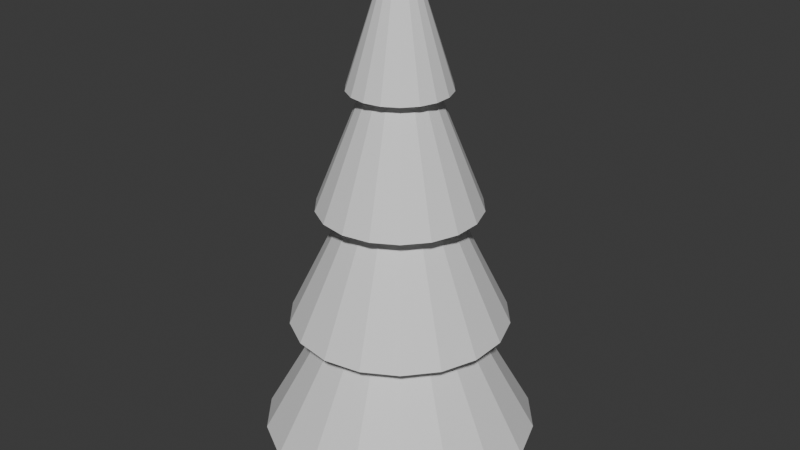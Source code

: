 # Source: terrain_assets.blend  (saved by Blender 5.1.30; exported with 4.5.12 LTS)
import bpy
from mathutils import Matrix  # noqa: F401  (used for matrix-valued properties, if any)

bpy.ops.wm.read_factory_settings(use_empty=True)
scene = bpy.context.scene
scene.name = 'Scene'

# ---- collections
col_collection = bpy.data.collections.new('Collection'); scene.collection.children.link(col_collection)

# ---- materials (node trees are filled in below, after node groups)
mat_terrainpinebark = bpy.data.materials.new('TerrainPineBark')
mat_terrainpinebark.diffuse_color = (0.33, 0.21, 0.12, 1.0)
mat_terrainpineneedles = bpy.data.materials.new('TerrainPineNeedles')
mat_terrainpineneedles.diffuse_color = (0.08, 0.28, 0.15, 1.0)
mat_terrainrock = bpy.data.materials.new('TerrainRock')
mat_terrainrock.diffuse_color = (0.38, 0.36, 0.32, 1.0)

# ---- material node trees
mat_terrainpinebark.use_nodes = True; mat_terrainpinebark.node_tree.nodes.clear()
_N = mat_terrainpinebark.node_tree.nodes; _L = mat_terrainpinebark.node_tree.links
n0 = _N.new('ShaderNodeBsdfPrincipled'); n0.name = 'Principled BSDF'; n0.location = (-200, 100)
n1 = _N.new('ShaderNodeOutputMaterial'); n1.name = 'Material Output'; n1.location = (200, 100)
_L.new(n0.outputs[0], n1.inputs[0])
n1.is_active_output = True
mat_terrainpineneedles.use_nodes = True; mat_terrainpineneedles.node_tree.nodes.clear()
_N = mat_terrainpineneedles.node_tree.nodes; _L = mat_terrainpineneedles.node_tree.links
n0 = _N.new('ShaderNodeBsdfPrincipled'); n0.name = 'Principled BSDF'; n0.location = (-200, 100)
n1 = _N.new('ShaderNodeOutputMaterial'); n1.name = 'Material Output'; n1.location = (200, 100)
_L.new(n0.outputs[0], n1.inputs[0])
n1.is_active_output = True
mat_terrainrock.use_nodes = True; mat_terrainrock.node_tree.nodes.clear()
_N = mat_terrainrock.node_tree.nodes; _L = mat_terrainrock.node_tree.links
n0 = _N.new('ShaderNodeBsdfPrincipled'); n0.name = 'Principled BSDF'; n0.location = (-200, 100)
n1 = _N.new('ShaderNodeOutputMaterial'); n1.name = 'Material Output'; n1.location = (200, 100)
_L.new(n0.outputs[0], n1.inputs[0])
n1.is_active_output = True

# ---- world
world_world = bpy.data.worlds.new('World'); scene.world = world_world
world_world.use_nodes = True; world_world.node_tree.nodes.clear()
_N = world_world.node_tree.nodes; _L = world_world.node_tree.links
n0 = _N.new('ShaderNodeOutputWorld'); n0.name = 'World Output'; n0.location = (200, 100)
n1 = _N.new('ShaderNodeBackground'); n1.name = 'Background'; n1.location = (-200, 100)
n1.inputs[0].default_value = (0.05088, 0.05088, 0.05088, 1.0)
_L.new(n1.outputs[0], n0.inputs[0])
n0.is_active_output = True
world_world.color = (0.05088, 0.05088, 0.05088)
world_world.sun_shadow_jitter_overblur = 0.0

# ---- meshes
me_cylinder = bpy.data.meshes.new('Cylinder')
me_cylinder.from_pydata([(0.0, 0.28, -1.8), (0.0, 0.28, 1.8), (0.14, 0.2425, -1.8), (0.14, 0.2425, 1.8), (0.2425, 0.14, -1.8), (0.2425, 0.14, 1.8), (0.28, 0.0, -1.8), (0.28, 0.0, 1.8), (0.2425, -0.14, -1.8), (0.2425, -0.14, 1.8), (0.14, -0.2425, -1.8), (0.14, -0.2425, 1.8), (0.0, -0.28, -1.8), (0.0, -0.28, 1.8), (-0.14, -0.2425, -1.8), (-0.14, -0.2425, 1.8), (-0.2425, -0.14, -1.8), (-0.2425, -0.14, 1.8), (-0.28, 0.0, -1.8), (-0.28, 0.0, 1.8), (-0.2425, 0.14, -1.8), (-0.2425, 0.14, 1.8), (-0.14, 0.2425, -1.8), (-0.14, 0.2425, 1.8)], [], [(0, 1, 3, 2), (2, 3, 5, 4), (4, 5, 7, 6), (6, 7, 9, 8), (8, 9, 11, 10), (10, 11, 13, 12), (12, 13, 15, 14), (14, 15, 17, 16), (16, 17, 19, 18), (18, 19, 21, 20), (3, 1, 23, 21, 19, 17, 15, 13, 11, 9, 7, 5), (20, 21, 23, 22), (22, 23, 1, 0), (0, 2, 4, 6, 8, 10, 12, 14, 16, 18, 20, 22)])
_uv = me_cylinder.uv_layers.new(name='UVMap')
_uv.uv.foreach_set('vector', [1.0, 0.5, 1.0, 1.0, 0.9167, 1.0, 0.9167, 0.5, 0.9167, 0.5, 0.9167, 1.0, 0.8333, 1.0, 0.8333, 0.5, 0.8333, 0.5, 0.8333, 1.0, 0.75, 1.0, 0.75, 0.5, 0.75, 0.5, 0.75, 1.0, 0.6667, 1.0, 0.6667, 0.5, 0.6667, 0.5, 0.6667, 1.0, 0.5833, 1.0, 0.5833, 0.5, 0.5833, 0.5, 0.5833, 1.0, 0.5, 1.0, 0.5, 0.5, 0.5, 0.5, 0.5, 1.0, 0.4167, 1.0, 0.4167, 0.5, 0.4167, 0.5, 0.4167, 1.0, 0.3333, 1.0, 0.3333, 0.5, 0.3333, 0.5, 0.3333, 1.0, 0.25, 1.0, 0.25, 0.5, 0.25, 0.5, 0.25, 1.0, 0.1667, 1.0, 0.1667, 0.5, 0.37, 0.4578, 0.25, 0.49, 0.13, 0.4578, 0.04215, 0.37, 0.01, 0.25, 0.04215, 0.13, 0.13, 0.04215, 0.25, 0.01, 0.37, 0.04215, 0.4578, 0.13, 0.49, 0.25, 0.4578, 0.37, 0.1667, 0.5, 0.1667, 1.0, 0.08333, 1.0, 0.08333, 0.5, 0.08333, 0.5, 0.08333, 1.0, 7.451e-08, 1.0, 7.451e-08, 0.5, 0.75, 0.49, 0.87, 0.4578, 0.9578, 0.37, 0.99, 0.25, 0.9578, 0.13, 0.87, 0.04215, 0.75, 0.01, 0.63, 0.04215, 0.5422, 0.13, 0.51, 0.25, 0.5422, 0.37, 0.63, 0.4578])
me_cylinder.materials.append(mat_terrainpinebark)
me_cylinder.update()
me_cone = bpy.data.meshes.new('Cone')
me_cone.from_pydata([(0.0, 2.9, -2.4), (0.0, 0.22, 2.4), (0.9919, 2.725, -2.4), (0.07524, 0.2067, 2.4), (1.864, 2.222, -2.4), (0.1414, 0.1685, 2.4), (2.511, 1.45, -2.4), (0.1905, 0.11, 2.4), (2.856, 0.5036, -2.4), (0.2167, 0.0382, 2.4), (2.856, -0.5036, -2.4), (0.2167, -0.0382, 2.4), (2.511, -1.45, -2.4), (0.1905, -0.11, 2.4), (1.864, -2.222, -2.4), (0.1414, -0.1685, 2.4), (0.9919, -2.725, -2.4), (0.07524, -0.2067, 2.4), (0.0, -2.9, -2.4), (0.0, -0.22, 2.4), (-0.9919, -2.725, -2.4), (-0.07524, -0.2067, 2.4), (-1.864, -2.222, -2.4), (-0.1414, -0.1685, 2.4), (-2.511, -1.45, -2.4), (-0.1905, -0.11, 2.4), (-2.856, -0.5036, -2.4), (-0.2167, -0.0382, 2.4), (-2.856, 0.5036, -2.4), (-0.2167, 0.0382, 2.4), (-2.511, 1.45, -2.4), (-0.1905, 0.11, 2.4), (-1.864, 2.222, -2.4), (-0.1414, 0.1685, 2.4), (-0.9919, 2.725, -2.4), (-0.07524, 0.2067, 2.4)], [], [(0, 1, 3, 2), (2, 3, 5, 4), (4, 5, 7, 6), (6, 7, 9, 8), (8, 9, 11, 10), (10, 11, 13, 12), (12, 13, 15, 14), (14, 15, 17, 16), (16, 17, 19, 18), (18, 19, 21, 20), (20, 21, 23, 22), (22, 23, 25, 24), (24, 25, 27, 26), (26, 27, 29, 28), (28, 29, 31, 30), (30, 31, 33, 32), (3, 1, 35, 33, 31, 29, 27, 25, 23, 21, 19, 17, 15, 13, 11, 9, 7, 5), (32, 33, 35, 34), (34, 35, 1, 0), (0, 2, 4, 6, 8, 10, 12, 14, 16, 18, 20, 22, 24, 26, 28, 30, 32, 34)])
_uv = me_cone.uv_layers.new(name='UVMap')
_uv.uv.foreach_set('vector', [1.0, 0.5, 1.0, 1.0, 0.9444, 1.0, 0.9444, 0.5, 0.9444, 0.5, 0.9444, 1.0, 0.8889, 1.0, 0.8889, 0.5, 0.8889, 0.5, 0.8889, 1.0, 0.8333, 1.0, 0.8333, 0.5, 0.8333, 0.5, 0.8333, 1.0, 0.7778, 1.0, 0.7778, 0.5, 0.7778, 0.5, 0.7778, 1.0, 0.7222, 1.0, 0.7222, 0.5, 0.7222, 0.5, 0.7222, 1.0, 0.6667, 1.0, 0.6667, 0.5, 0.6667, 0.5, 0.6667, 1.0, 0.6111, 1.0, 0.6111, 0.5, 0.6111, 0.5, 0.6111, 1.0, 0.5556, 1.0, 0.5556, 0.5, 0.5556, 0.5, 0.5556, 1.0, 0.5, 1.0, 0.5, 0.5, 0.5, 0.5, 0.5, 1.0, 0.4444, 1.0, 0.4444, 0.5, 0.4444, 0.5, 0.4444, 1.0, 0.3889, 1.0, 0.3889, 0.5, 0.3889, 0.5, 0.3889, 1.0, 0.3333, 1.0, 0.3333, 0.5, 0.3333, 0.5, 0.3333, 1.0, 0.2778, 1.0, 0.2778, 0.5, 0.2778, 0.5, 0.2778, 1.0, 0.2222, 1.0, 0.2222, 0.5, 0.2222, 0.5, 0.2222, 1.0, 0.1667, 1.0, 0.1667, 0.5, 0.1667, 0.5, 0.1667, 1.0, 0.1111, 1.0, 0.1111, 0.5, 0.3321, 0.4755, 0.25, 0.49, 0.1679, 0.4755, 0.09573, 0.4339, 0.04215, 0.37, 0.01365, 0.2917, 0.01365, 0.2083, 0.04215, 0.13, 0.09573, 0.06615, 0.1679, 0.02447, 0.25, 0.01, 0.3321, 0.02447, 0.4043, 0.06615, 0.4578, 0.13, 0.4864, 0.2083, 0.4864, 0.2917, 0.4578, 0.37, 0.4043, 0.4339, 0.1111, 0.5, 0.1111, 1.0, 0.05556, 1.0, 0.05556, 0.5, 0.05556, 0.5, 0.05556, 1.0, -1.863e-07, 1.0, -1.863e-07, 0.5, 0.75, 0.49, 0.8321, 0.4755, 0.9043, 0.4339, 0.9578, 0.37, 0.9864, 0.2917, 0.9864, 0.2083, 0.9578, 0.13, 0.9043, 0.06615, 0.8321, 0.02447, 0.75, 0.01, 0.6679, 0.02447, 0.5957, 0.06615, 0.5422, 0.13, 0.5136, 0.2083, 0.5136, 0.2917, 0.5422, 0.37, 0.5957, 0.4339, 0.6679, 0.4755])
me_cone.materials.append(mat_terrainpineneedles)
me_cone.update()
me_cone_001 = bpy.data.meshes.new('Cone.001')
me_cone_001.from_pydata([(0.0, 2.3, -2.15), (0.0, 0.22, 2.15), (0.7866, 2.161, -2.15), (0.07524, 0.2067, 2.15), (1.478, 1.762, -2.15), (0.1414, 0.1685, 2.15), (1.992, 1.15, -2.15), (0.1905, 0.11, 2.15), (2.265, 0.3994, -2.15), (0.2167, 0.0382, 2.15), (2.265, -0.3994, -2.15), (0.2167, -0.0382, 2.15), (1.992, -1.15, -2.15), (0.1905, -0.11, 2.15), (1.478, -1.762, -2.15), (0.1414, -0.1685, 2.15), (0.7866, -2.161, -2.15), (0.07524, -0.2067, 2.15), (0.0, -2.3, -2.15), (0.0, -0.22, 2.15), (-0.7866, -2.161, -2.15), (-0.07524, -0.2067, 2.15), (-1.478, -1.762, -2.15), (-0.1414, -0.1685, 2.15), (-1.992, -1.15, -2.15), (-0.1905, -0.11, 2.15), (-2.265, -0.3994, -2.15), (-0.2167, -0.0382, 2.15), (-2.265, 0.3994, -2.15), (-0.2167, 0.0382, 2.15), (-1.992, 1.15, -2.15), (-0.1905, 0.11, 2.15), (-1.478, 1.762, -2.15), (-0.1414, 0.1685, 2.15), (-0.7866, 2.161, -2.15), (-0.07524, 0.2067, 2.15)], [], [(0, 1, 3, 2), (2, 3, 5, 4), (4, 5, 7, 6), (6, 7, 9, 8), (8, 9, 11, 10), (10, 11, 13, 12), (12, 13, 15, 14), (14, 15, 17, 16), (16, 17, 19, 18), (18, 19, 21, 20), (20, 21, 23, 22), (22, 23, 25, 24), (24, 25, 27, 26), (26, 27, 29, 28), (28, 29, 31, 30), (30, 31, 33, 32), (3, 1, 35, 33, 31, 29, 27, 25, 23, 21, 19, 17, 15, 13, 11, 9, 7, 5), (32, 33, 35, 34), (34, 35, 1, 0), (0, 2, 4, 6, 8, 10, 12, 14, 16, 18, 20, 22, 24, 26, 28, 30, 32, 34)])
_uv = me_cone_001.uv_layers.new(name='UVMap')
_uv.uv.foreach_set('vector', [1.0, 0.5, 1.0, 1.0, 0.9444, 1.0, 0.9444, 0.5, 0.9444, 0.5, 0.9444, 1.0, 0.8889, 1.0, 0.8889, 0.5, 0.8889, 0.5, 0.8889, 1.0, 0.8333, 1.0, 0.8333, 0.5, 0.8333, 0.5, 0.8333, 1.0, 0.7778, 1.0, 0.7778, 0.5, 0.7778, 0.5, 0.7778, 1.0, 0.7222, 1.0, 0.7222, 0.5, 0.7222, 0.5, 0.7222, 1.0, 0.6667, 1.0, 0.6667, 0.5, 0.6667, 0.5, 0.6667, 1.0, 0.6111, 1.0, 0.6111, 0.5, 0.6111, 0.5, 0.6111, 1.0, 0.5556, 1.0, 0.5556, 0.5, 0.5556, 0.5, 0.5556, 1.0, 0.5, 1.0, 0.5, 0.5, 0.5, 0.5, 0.5, 1.0, 0.4444, 1.0, 0.4444, 0.5, 0.4444, 0.5, 0.4444, 1.0, 0.3889, 1.0, 0.3889, 0.5, 0.3889, 0.5, 0.3889, 1.0, 0.3333, 1.0, 0.3333, 0.5, 0.3333, 0.5, 0.3333, 1.0, 0.2778, 1.0, 0.2778, 0.5, 0.2778, 0.5, 0.2778, 1.0, 0.2222, 1.0, 0.2222, 0.5, 0.2222, 0.5, 0.2222, 1.0, 0.1667, 1.0, 0.1667, 0.5, 0.1667, 0.5, 0.1667, 1.0, 0.1111, 1.0, 0.1111, 0.5, 0.3321, 0.4755, 0.25, 0.49, 0.1679, 0.4755, 0.09573, 0.4339, 0.04215, 0.37, 0.01365, 0.2917, 0.01365, 0.2083, 0.04215, 0.13, 0.09573, 0.06615, 0.1679, 0.02447, 0.25, 0.01, 0.3321, 0.02447, 0.4043, 0.06615, 0.4578, 0.13, 0.4864, 0.2083, 0.4864, 0.2917, 0.4578, 0.37, 0.4043, 0.4339, 0.1111, 0.5, 0.1111, 1.0, 0.05556, 1.0, 0.05556, 0.5, 0.05556, 0.5, 0.05556, 1.0, -1.863e-07, 1.0, -1.863e-07, 0.5, 0.75, 0.49, 0.8321, 0.4755, 0.9043, 0.4339, 0.9578, 0.37, 0.9864, 0.2917, 0.9864, 0.2083, 0.9578, 0.13, 0.9043, 0.06615, 0.8321, 0.02447, 0.75, 0.01, 0.6679, 0.02447, 0.5957, 0.06615, 0.5422, 0.13, 0.5136, 0.2083, 0.5136, 0.2917, 0.5422, 0.37, 0.5957, 0.4339, 0.6679, 0.4755])
me_cone_001.materials.append(mat_terrainpineneedles)
me_cone_001.update()
me_cone_002 = bpy.data.meshes.new('Cone.002')
me_cone_002.from_pydata([(0.0, 1.7, -1.85), (0.0, 0.22, 1.85), (0.5814, 1.597, -1.85), (0.07524, 0.2067, 1.85), (1.093, 1.302, -1.85), (0.1414, 0.1685, 1.85), (1.472, 0.85, -1.85), (0.1905, 0.11, 1.85), (1.674, 0.2952, -1.85), (0.2167, 0.0382, 1.85), (1.674, -0.2952, -1.85), (0.2167, -0.0382, 1.85), (1.472, -0.85, -1.85), (0.1905, -0.11, 1.85), (1.093, -1.302, -1.85), (0.1414, -0.1685, 1.85), (0.5814, -1.597, -1.85), (0.07524, -0.2067, 1.85), (0.0, -1.7, -1.85), (0.0, -0.22, 1.85), (-0.5814, -1.597, -1.85), (-0.07524, -0.2067, 1.85), (-1.093, -1.302, -1.85), (-0.1414, -0.1685, 1.85), (-1.472, -0.85, -1.85), (-0.1905, -0.11, 1.85), (-1.674, -0.2952, -1.85), (-0.2167, -0.0382, 1.85), (-1.674, 0.2952, -1.85), (-0.2167, 0.0382, 1.85), (-1.472, 0.85, -1.85), (-0.1905, 0.11, 1.85), (-1.093, 1.302, -1.85), (-0.1414, 0.1685, 1.85), (-0.5814, 1.597, -1.85), (-0.07524, 0.2067, 1.85)], [], [(0, 1, 3, 2), (2, 3, 5, 4), (4, 5, 7, 6), (6, 7, 9, 8), (8, 9, 11, 10), (10, 11, 13, 12), (12, 13, 15, 14), (14, 15, 17, 16), (16, 17, 19, 18), (18, 19, 21, 20), (20, 21, 23, 22), (22, 23, 25, 24), (24, 25, 27, 26), (26, 27, 29, 28), (28, 29, 31, 30), (30, 31, 33, 32), (3, 1, 35, 33, 31, 29, 27, 25, 23, 21, 19, 17, 15, 13, 11, 9, 7, 5), (32, 33, 35, 34), (34, 35, 1, 0), (0, 2, 4, 6, 8, 10, 12, 14, 16, 18, 20, 22, 24, 26, 28, 30, 32, 34)])
_uv = me_cone_002.uv_layers.new(name='UVMap')
_uv.uv.foreach_set('vector', [1.0, 0.5, 1.0, 1.0, 0.9444, 1.0, 0.9444, 0.5, 0.9444, 0.5, 0.9444, 1.0, 0.8889, 1.0, 0.8889, 0.5, 0.8889, 0.5, 0.8889, 1.0, 0.8333, 1.0, 0.8333, 0.5, 0.8333, 0.5, 0.8333, 1.0, 0.7778, 1.0, 0.7778, 0.5, 0.7778, 0.5, 0.7778, 1.0, 0.7222, 1.0, 0.7222, 0.5, 0.7222, 0.5, 0.7222, 1.0, 0.6667, 1.0, 0.6667, 0.5, 0.6667, 0.5, 0.6667, 1.0, 0.6111, 1.0, 0.6111, 0.5, 0.6111, 0.5, 0.6111, 1.0, 0.5556, 1.0, 0.5556, 0.5, 0.5556, 0.5, 0.5556, 1.0, 0.5, 1.0, 0.5, 0.5, 0.5, 0.5, 0.5, 1.0, 0.4444, 1.0, 0.4444, 0.5, 0.4444, 0.5, 0.4444, 1.0, 0.3889, 1.0, 0.3889, 0.5, 0.3889, 0.5, 0.3889, 1.0, 0.3333, 1.0, 0.3333, 0.5, 0.3333, 0.5, 0.3333, 1.0, 0.2778, 1.0, 0.2778, 0.5, 0.2778, 0.5, 0.2778, 1.0, 0.2222, 1.0, 0.2222, 0.5, 0.2222, 0.5, 0.2222, 1.0, 0.1667, 1.0, 0.1667, 0.5, 0.1667, 0.5, 0.1667, 1.0, 0.1111, 1.0, 0.1111, 0.5, 0.3321, 0.4755, 0.25, 0.49, 0.1679, 0.4755, 0.09573, 0.4339, 0.04215, 0.37, 0.01365, 0.2917, 0.01365, 0.2083, 0.04215, 0.13, 0.09573, 0.06615, 0.1679, 0.02447, 0.25, 0.01, 0.3321, 0.02447, 0.4043, 0.06615, 0.4578, 0.13, 0.4864, 0.2083, 0.4864, 0.2917, 0.4578, 0.37, 0.4043, 0.4339, 0.1111, 0.5, 0.1111, 1.0, 0.05556, 1.0, 0.05556, 0.5, 0.05556, 0.5, 0.05556, 1.0, -1.863e-07, 1.0, -1.863e-07, 0.5, 0.75, 0.49, 0.8321, 0.4755, 0.9043, 0.4339, 0.9578, 0.37, 0.9864, 0.2917, 0.9864, 0.2083, 0.9578, 0.13, 0.9043, 0.06615, 0.8321, 0.02447, 0.75, 0.01, 0.6679, 0.02447, 0.5957, 0.06615, 0.5422, 0.13, 0.5136, 0.2083, 0.5136, 0.2917, 0.5422, 0.37, 0.5957, 0.4339, 0.6679, 0.4755])
me_cone_002.materials.append(mat_terrainpineneedles)
me_cone_002.update()
me_cone_003 = bpy.data.meshes.new('Cone.003')
me_cone_003.from_pydata([(0.0, 1.05, -1.3), (0.0, 0.22, 1.3), (0.3591, 0.9867, -1.3), (0.07524, 0.2067, 1.3), (0.6749, 0.8043, -1.3), (0.1414, 0.1685, 1.3), (0.9093, 0.525, -1.3), (0.1905, 0.11, 1.3), (1.034, 0.1823, -1.3), (0.2167, 0.0382, 1.3), (1.034, -0.1823, -1.3), (0.2167, -0.0382, 1.3), (0.9093, -0.525, -1.3), (0.1905, -0.11, 1.3), (0.6749, -0.8043, -1.3), (0.1414, -0.1685, 1.3), (0.3591, -0.9867, -1.3), (0.07524, -0.2067, 1.3), (0.0, -1.05, -1.3), (0.0, -0.22, 1.3), (-0.3591, -0.9867, -1.3), (-0.07524, -0.2067, 1.3), (-0.6749, -0.8043, -1.3), (-0.1414, -0.1685, 1.3), (-0.9093, -0.525, -1.3), (-0.1905, -0.11, 1.3), (-1.034, -0.1823, -1.3), (-0.2167, -0.0382, 1.3), (-1.034, 0.1823, -1.3), (-0.2167, 0.0382, 1.3), (-0.9093, 0.525, -1.3), (-0.1905, 0.11, 1.3), (-0.6749, 0.8043, -1.3), (-0.1414, 0.1685, 1.3), (-0.3591, 0.9867, -1.3), (-0.07524, 0.2067, 1.3)], [], [(0, 1, 3, 2), (2, 3, 5, 4), (4, 5, 7, 6), (6, 7, 9, 8), (8, 9, 11, 10), (10, 11, 13, 12), (12, 13, 15, 14), (14, 15, 17, 16), (16, 17, 19, 18), (18, 19, 21, 20), (20, 21, 23, 22), (22, 23, 25, 24), (24, 25, 27, 26), (26, 27, 29, 28), (28, 29, 31, 30), (30, 31, 33, 32), (3, 1, 35, 33, 31, 29, 27, 25, 23, 21, 19, 17, 15, 13, 11, 9, 7, 5), (32, 33, 35, 34), (34, 35, 1, 0), (0, 2, 4, 6, 8, 10, 12, 14, 16, 18, 20, 22, 24, 26, 28, 30, 32, 34)])
_uv = me_cone_003.uv_layers.new(name='UVMap')
_uv.uv.foreach_set('vector', [1.0, 0.5, 1.0, 1.0, 0.9444, 1.0, 0.9444, 0.5, 0.9444, 0.5, 0.9444, 1.0, 0.8889, 1.0, 0.8889, 0.5, 0.8889, 0.5, 0.8889, 1.0, 0.8333, 1.0, 0.8333, 0.5, 0.8333, 0.5, 0.8333, 1.0, 0.7778, 1.0, 0.7778, 0.5, 0.7778, 0.5, 0.7778, 1.0, 0.7222, 1.0, 0.7222, 0.5, 0.7222, 0.5, 0.7222, 1.0, 0.6667, 1.0, 0.6667, 0.5, 0.6667, 0.5, 0.6667, 1.0, 0.6111, 1.0, 0.6111, 0.5, 0.6111, 0.5, 0.6111, 1.0, 0.5556, 1.0, 0.5556, 0.5, 0.5556, 0.5, 0.5556, 1.0, 0.5, 1.0, 0.5, 0.5, 0.5, 0.5, 0.5, 1.0, 0.4444, 1.0, 0.4444, 0.5, 0.4444, 0.5, 0.4444, 1.0, 0.3889, 1.0, 0.3889, 0.5, 0.3889, 0.5, 0.3889, 1.0, 0.3333, 1.0, 0.3333, 0.5, 0.3333, 0.5, 0.3333, 1.0, 0.2778, 1.0, 0.2778, 0.5, 0.2778, 0.5, 0.2778, 1.0, 0.2222, 1.0, 0.2222, 0.5, 0.2222, 0.5, 0.2222, 1.0, 0.1667, 1.0, 0.1667, 0.5, 0.1667, 0.5, 0.1667, 1.0, 0.1111, 1.0, 0.1111, 0.5, 0.3321, 0.4755, 0.25, 0.49, 0.1679, 0.4755, 0.09573, 0.4339, 0.04215, 0.37, 0.01365, 0.2917, 0.01365, 0.2083, 0.04215, 0.13, 0.09573, 0.06615, 0.1679, 0.02447, 0.25, 0.01, 0.3321, 0.02447, 0.4043, 0.06615, 0.4578, 0.13, 0.4864, 0.2083, 0.4864, 0.2917, 0.4578, 0.37, 0.4043, 0.4339, 0.1111, 0.5, 0.1111, 1.0, 0.05556, 1.0, 0.05556, 0.5, 0.05556, 0.5, 0.05556, 1.0, -1.863e-07, 1.0, -1.863e-07, 0.5, 0.75, 0.49, 0.8321, 0.4755, 0.9043, 0.4339, 0.9578, 0.37, 0.9864, 0.2917, 0.9864, 0.2083, 0.9578, 0.13, 0.9043, 0.06615, 0.8321, 0.02447, 0.75, 0.01, 0.6679, 0.02447, 0.5957, 0.06615, 0.5422, 0.13, 0.5136, 0.2083, 0.5136, 0.2917, 0.5422, 0.37, 0.5957, 0.4339, 0.6679, 0.4755])
me_cone_003.materials.append(mat_terrainpineneedles)
me_cone_003.update()
me_icosphere = bpy.data.meshes.new('Icosphere')
me_icosphere.from_pydata([(0.0, 0.0, 0.007043), (0.3806, -0.3435, 0.2246), (-0.1993, -0.4497, 0.2392), (-0.4199, 0.0, 0.2344), (-0.1295, 0.468, 0.2262), (0.4485, 0.2914, 0.2296), (0.2096, -0.4366, 0.6673), (-0.5253, -0.3035, 0.63), (-0.58, 0.3031, 0.6264), (0.1521, 0.5739, 0.6557), (0.6778, 0.0, 0.6518), (0.0, 0.0, 0.9129), (-0.1142, -0.3154, 0.008159), (0.2677, -0.2, 0.097), (0.1386, -0.4592, 0.2266), (0.4498, 0.0, 0.2132), (0.2749, 0.1799, 0.06168), (-0.2744, 0.0, 0.0), (-0.4473, -0.3145, 0.2204), (-0.1094, 0.2717, 0.06067), (-0.5159, 0.3174, 0.1945), (0.1737, 0.5451, 0.1797), (0.5018, -0.1601, 0.4422), (0.5126, 0.1707, 0.4422), (0.0, -0.5724, 0.4422), (0.3387, -0.5563, 0.4422), (-0.5118, -0.1728, 0.4422), (-0.3159, -0.505, 0.4422), (-0.3394, 0.4483, 0.4422), (-0.5797, 0.1636, 0.4422), (0.2897, 0.5117, 0.4422), (0.0, 0.5242, 0.4422), (0.5595, -0.3068, 0.7179), (-0.2033, -0.416, 0.701), (-0.6135, 0.0, 0.6705), (-0.1865, 0.4315, 0.6818), (0.4505, 0.3476, 0.7115), (0.09733, -0.3041, 0.802), (0.4146, 0.0, 0.815), (-0.3014, -0.1943, 0.7992), (-0.3168, 0.1902, 0.8673), (0.11, 0.2561, 0.8178)], [], [(0, 13, 12), (1, 13, 15), (0, 12, 17), (0, 17, 19), (0, 19, 16), (1, 15, 22), (2, 14, 24), (3, 18, 26), (4, 20, 28), (5, 21, 30), (1, 22, 25), (2, 24, 27), (3, 26, 29), (4, 28, 31), (5, 30, 23), (6, 32, 37), (7, 33, 39), (8, 34, 40), (9, 35, 41), (10, 36, 38), (38, 41, 11), (38, 36, 41), (36, 9, 41), (41, 40, 11), (41, 35, 40), (35, 8, 40), (40, 39, 11), (40, 34, 39), (34, 7, 39), (39, 37, 11), (39, 33, 37), (33, 6, 37), (37, 38, 11), (37, 32, 38), (32, 10, 38), (23, 36, 10), (23, 30, 36), (30, 9, 36), (31, 35, 9), (31, 28, 35), (28, 8, 35), (29, 34, 8), (29, 26, 34), (26, 7, 34), (27, 33, 7), (27, 24, 33), (24, 6, 33), (25, 32, 6), (25, 22, 32), (22, 10, 32), (30, 31, 9), (30, 21, 31), (21, 4, 31), (28, 29, 8), (28, 20, 29), (20, 3, 29), (26, 27, 7), (26, 18, 27), (18, 2, 27), (24, 25, 6), (24, 14, 25), (14, 1, 25), (22, 23, 10), (22, 15, 23), (15, 5, 23), (16, 21, 5), (16, 19, 21), (19, 4, 21), (19, 20, 4), (19, 17, 20), (17, 3, 20), (17, 18, 3), (17, 12, 18), (12, 2, 18), (15, 16, 5), (15, 13, 16), (13, 0, 16), (12, 14, 2), (12, 13, 14), (13, 1, 14)])
_uv = me_icosphere.uv_layers.new(name='UVMap')
_uv.uv.foreach_set('vector', [0.1818, 0.0, 0.2273, 0.07873, 0.1364, 0.07873, 0.2727, 0.1575, 0.3182, 0.07873, 0.3636, 0.1575, 0.9091, 0.0, 0.9545, 0.07873, 0.8636, 0.07873, 0.7273, 0.0, 0.7727, 0.07873, 0.6818, 0.07873, 0.5455, 0.0, 0.5909, 0.07873, 0.5, 0.07873, 0.2727, 0.1575, 0.3636, 0.1575, 0.3182, 0.2362, 0.09091, 0.1575, 0.1818, 0.1575, 0.1364, 0.2362, 0.8182, 0.1575, 0.9091, 0.1575, 0.8636, 0.2362, 0.6364, 0.1575, 0.7273, 0.1575, 0.6818, 0.2362, 0.4545, 0.1575, 0.5455, 0.1575, 0.5, 0.2362, 0.2727, 0.1575, 0.3182, 0.2362, 0.2273, 0.2362, 0.09091, 0.1575, 0.1364, 0.2362, 0.04546, 0.2362, 0.8182, 0.1575, 0.8636, 0.2362, 0.7727, 0.2362, 0.6364, 0.1575, 0.6818, 0.2362, 0.5909, 0.2362, 0.4545, 0.1575, 0.5, 0.2362, 0.4091, 0.2362, 0.1818, 0.3149, 0.2727, 0.3149, 0.2273, 0.3937, 0.0, 0.3149, 0.09091, 0.3149, 0.04546, 0.3937, 0.7273, 0.3149, 0.8182, 0.3149, 0.7727, 0.3937, 0.5455, 0.3149, 0.6364, 0.3149, 0.5909, 0.3937, 0.3636, 0.3149, 0.4545, 0.3149, 0.4091, 0.3937, 0.4091, 0.3937, 0.5, 0.3937, 0.4545, 0.4724, 0.4091, 0.3937, 0.4545, 0.3149, 0.5, 0.3937, 0.4545, 0.3149, 0.5455, 0.3149, 0.5, 0.3937, 0.5909, 0.3937, 0.6818, 0.3937, 0.6364, 0.4724, 0.5909, 0.3937, 0.6364, 0.3149, 0.6818, 0.3937, 0.6364, 0.3149, 0.7273, 0.3149, 0.6818, 0.3937, 0.7727, 0.3937, 0.8636, 0.3937, 0.8182, 0.4724, 0.7727, 0.3937, 0.8182, 0.3149, 0.8636, 0.3937, 0.8182, 0.3149, 0.9091, 0.3149, 0.8636, 0.3937, 0.04546, 0.3937, 0.1364, 0.3937, 0.09091, 0.4724, 0.04546, 0.3937, 0.09091, 0.3149, 0.1364, 0.3937, 0.09091, 0.3149, 0.1818, 0.3149, 0.1364, 0.3937, 0.2273, 0.3937, 0.3182, 0.3937, 0.2727, 0.4724, 0.2273, 0.3937, 0.2727, 0.3149, 0.3182, 0.3937, 0.2727, 0.3149, 0.3636, 0.3149, 0.3182, 0.3937, 0.4091, 0.2362, 0.4545, 0.3149, 0.3636, 0.3149, 0.4091, 0.2362, 0.5, 0.2362, 0.4545, 0.3149, 0.5, 0.2362, 0.5455, 0.3149, 0.4545, 0.3149, 0.5909, 0.2362, 0.6364, 0.3149, 0.5455, 0.3149, 0.5909, 0.2362, 0.6818, 0.2362, 0.6364, 0.3149, 0.6818, 0.2362, 0.7273, 0.3149, 0.6364, 0.3149, 0.7727, 0.2362, 0.8182, 0.3149, 0.7273, 0.3149, 0.7727, 0.2362, 0.8636, 0.2362, 0.8182, 0.3149, 0.8636, 0.2362, 0.9091, 0.3149, 0.8182, 0.3149, 0.04546, 0.2362, 0.09091, 0.3149, 0.0, 0.3149, 0.04546, 0.2362, 0.1364, 0.2362, 0.09091, 0.3149, 0.1364, 0.2362, 0.1818, 0.3149, 0.09091, 0.3149, 0.2273, 0.2362, 0.2727, 0.3149, 0.1818, 0.3149, 0.2273, 0.2362, 0.3182, 0.2362, 0.2727, 0.3149, 0.3182, 0.2362, 0.3636, 0.3149, 0.2727, 0.3149, 0.5, 0.2362, 0.5909, 0.2362, 0.5455, 0.3149, 0.5, 0.2362, 0.5455, 0.1575, 0.5909, 0.2362, 0.5455, 0.1575, 0.6364, 0.1575, 0.5909, 0.2362, 0.6818, 0.2362, 0.7727, 0.2362, 0.7273, 0.3149, 0.6818, 0.2362, 0.7273, 0.1575, 0.7727, 0.2362, 0.7273, 0.1575, 0.8182, 0.1575, 0.7727, 0.2362, 0.8636, 0.2362, 0.9545, 0.2362, 0.9091, 0.3149, 0.8636, 0.2362, 0.9091, 0.1575, 0.9545, 0.2362, 0.9091, 0.1575, 1.0, 0.1575, 0.9545, 0.2362, 0.1364, 0.2362, 0.2273, 0.2362, 0.1818, 0.3149, 0.1364, 0.2362, 0.1818, 0.1575, 0.2273, 0.2362, 0.1818, 0.1575, 0.2727, 0.1575, 0.2273, 0.2362, 0.3182, 0.2362, 0.4091, 0.2362, 0.3636, 0.3149, 0.3182, 0.2362, 0.3636, 0.1575, 0.4091, 0.2362, 0.3636, 0.1575, 0.4545, 0.1575, 0.4091, 0.2362, 0.5, 0.07873, 0.5455, 0.1575, 0.4545, 0.1575, 0.5, 0.07873, 0.5909, 0.07873, 0.5455, 0.1575, 0.5909, 0.07873, 0.6364, 0.1575, 0.5455, 0.1575, 0.6818, 0.07873, 0.7273, 0.1575, 0.6364, 0.1575, 0.6818, 0.07873, 0.7727, 0.07873, 0.7273, 0.1575, 0.7727, 0.07873, 0.8182, 0.1575, 0.7273, 0.1575, 0.8636, 0.07873, 0.9091, 0.1575, 0.8182, 0.1575, 0.8636, 0.07873, 0.9545, 0.07873, 0.9091, 0.1575, 0.9545, 0.07873, 1.0, 0.1575, 0.9091, 0.1575, 0.3636, 0.1575, 0.4091, 0.07873, 0.4545, 0.1575, 0.3636, 0.1575, 0.3182, 0.07873, 0.4091, 0.07873, 0.3182, 0.07873, 0.3636, 0.0, 0.4091, 0.07873, 0.1364, 0.07873, 0.1818, 0.1575, 0.09091, 0.1575, 0.1364, 0.07873, 0.2273, 0.07873, 0.1818, 0.1575, 0.2273, 0.07873, 0.2727, 0.1575, 0.1818, 0.1575])
me_icosphere.materials.append(mat_terrainrock)
me_icosphere.update()

# ---- objects
ob_terrainpine_trunk = bpy.data.objects.new('TerrainPine_Trunk', me_cylinder)
ob_terrainpine_needles_1 = bpy.data.objects.new('TerrainPine_Needles_1', me_cone)
ob_terrainpine_needles_2 = bpy.data.objects.new('TerrainPine_Needles_2', me_cone_001)
ob_terrainpine_needles_3 = bpy.data.objects.new('TerrainPine_Needles_3', me_cone_002)
ob_terrainpine_needles_4 = bpy.data.objects.new('TerrainPine_Needles_4', me_cone_003)
ob_terrainboulder = bpy.data.objects.new('TerrainBoulder', me_icosphere)

# ---- transforms, parenting, visibility, modifiers, constraints
ob_terrainpine_trunk.location = (0.0, 0.0, 1.8)
ob_terrainpine_needles_1.location = (0.0, 0.0, 3.3)
ob_terrainpine_needles_2.location = (0.0, 0.0, 5.6)
ob_terrainpine_needles_3.location = (0.0, 0.0, 7.8)
ob_terrainpine_needles_4.location = (0.0, 0.0, 9.7)
ob_terrainboulder.location = (0.0, 0.0, 0.0)

# ---- collection membership
col_collection.objects.link(ob_terrainpine_trunk)
col_collection.objects.link(ob_terrainpine_needles_1)
col_collection.objects.link(ob_terrainpine_needles_2)
col_collection.objects.link(ob_terrainpine_needles_3)
col_collection.objects.link(ob_terrainpine_needles_4)
col_collection.objects.link(ob_terrainboulder)

# ---- scene / render settings (as saved in the file)
scene.frame_start = 1; scene.frame_end = 250; scene.frame_set(1)
scene.render.engine = 'BLENDER_EEVEE_NEXT'
scene.render.bake_bias = 0.0
scene.render.bake_samples = 0
scene.cycles.sampling_pattern = 'TABULATED_SOBOL'
scene.eevee.use_volume_custom_range = False
bpy.context.view_layer.update()

# ---- added for rendering (the .blend has no active camera and no usable light): camera, sun
cam_auto = bpy.data.cameras.new('AutoCamera')
cam_auto.lens = 50.0
cam_auto.sensor_width = 36.0
cam_auto.clip_end = 1000.0
ob_auto_camera = bpy.data.objects.new('AutoCamera', cam_auto)
scene.collection.objects.link(ob_auto_camera)
ob_auto_camera.location = (12.6612, -15.1935, 15.629)
ob_auto_camera.rotation_euler = (1.09748, -7.21219e-08, 0.694738)
scene.camera = ob_auto_camera
light_auto_sun = bpy.data.lights.new('AutoSun', 'SUN')
light_auto_sun.energy = 3.0
light_auto_sun.angle = 0.0523599
ob_auto_sun = bpy.data.objects.new('AutoSun', light_auto_sun)
scene.collection.objects.link(ob_auto_sun)
ob_auto_sun.rotation_euler = (0.872665, 0.174533, 0.523599)
bpy.context.view_layer.update()
